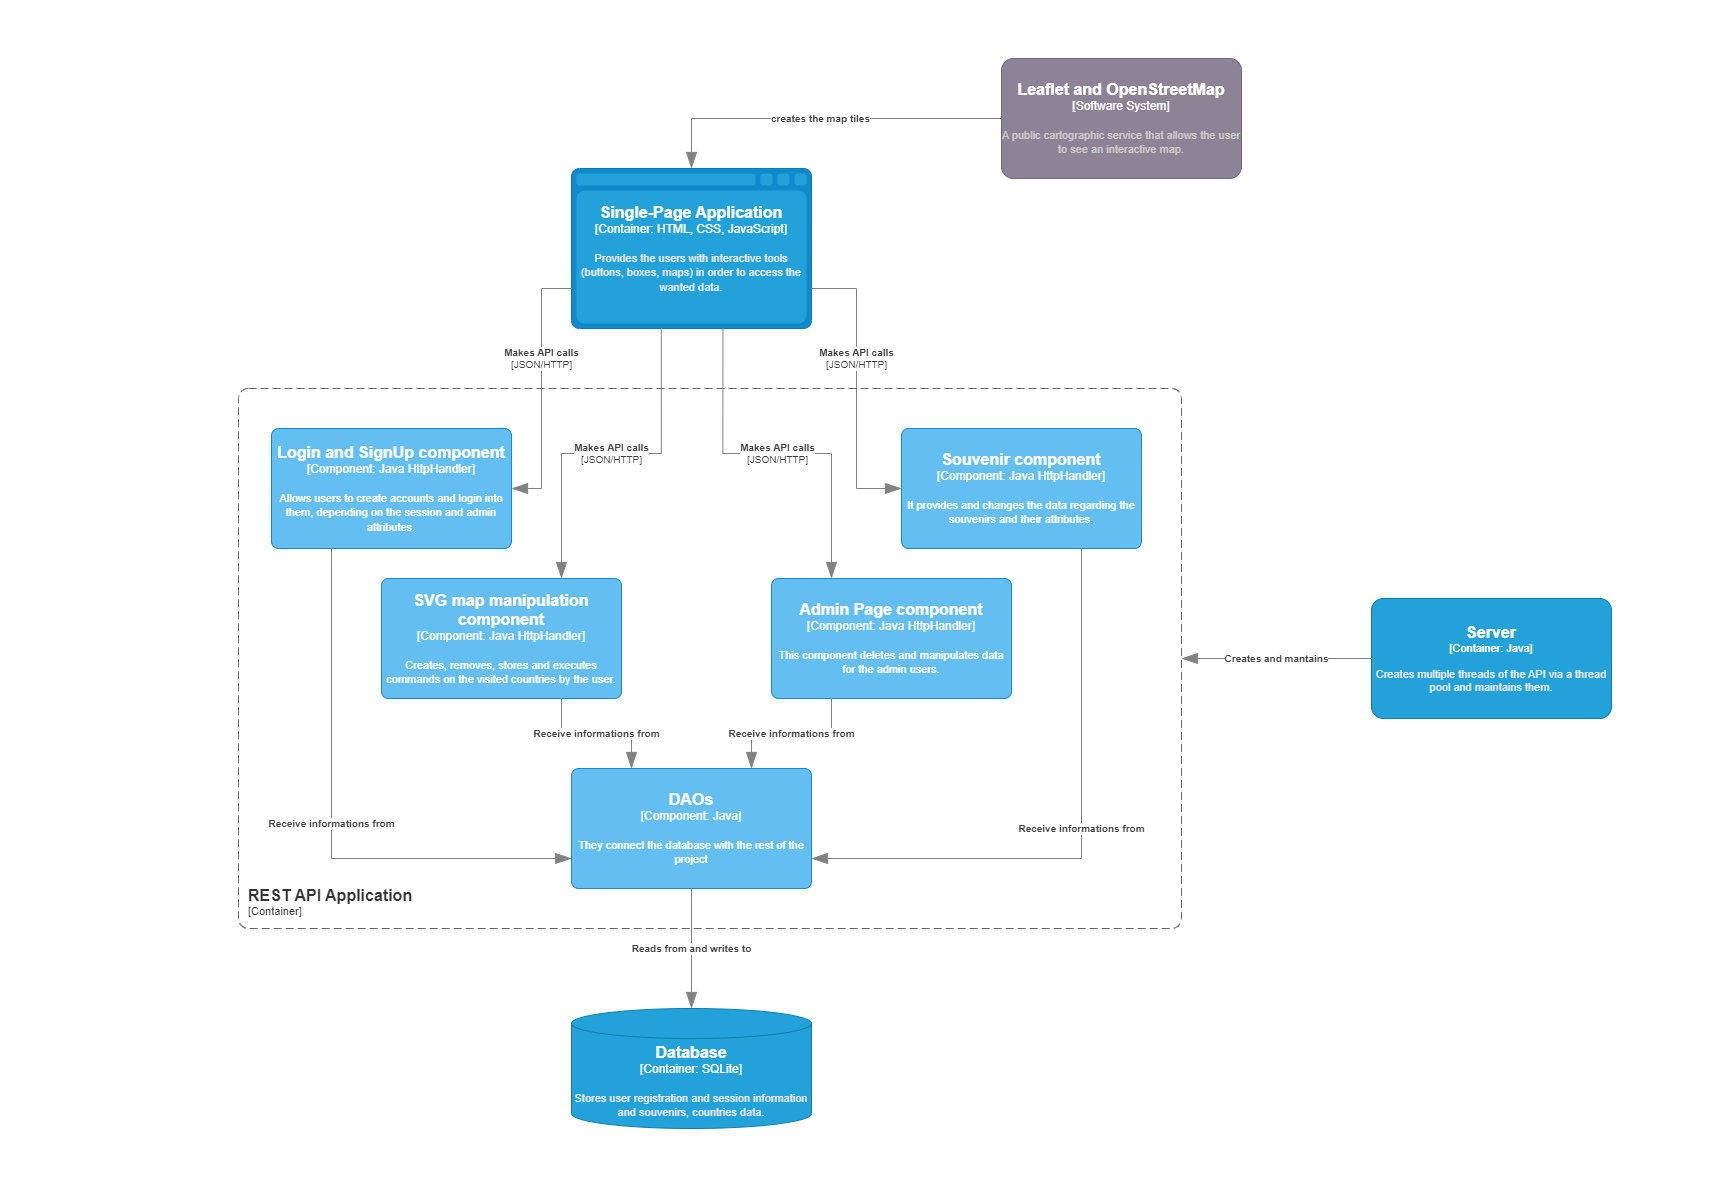

The diagram above was exported from draw.io. Its source (the exported page's mxGraphModel, read from the mxfile embedded in the PNG):
<mxGraphModel dx="2117" dy="557" grid="1" gridSize="10" guides="1" tooltips="1" connect="1" arrows="1" fold="1" page="1" pageScale="1" pageWidth="827" pageHeight="1169" math="0" shadow="0">
  <root>
    <mxCell id="0" />
    <mxCell id="1" parent="0" />
    <object placeholders="1" c4Name="Leaflet and OpenStreetMap" c4Type="Software System" c4Description="A public cartographic service that allows the user to see an interactive map." label="&lt;font style=&quot;font-size: 16px&quot;&gt;&lt;b&gt;%c4Name%&lt;/b&gt;&lt;/font&gt;&lt;div&gt;[%c4Type%]&lt;/div&gt;&lt;br&gt;&lt;div&gt;&lt;font style=&quot;font-size: 11px&quot;&gt;&lt;font color=&quot;#cccccc&quot;&gt;%c4Description%&lt;/font&gt;&lt;/div&gt;" id="MMXHCTuF0zlD2CQznGOh-3">
      <mxCell style="rounded=1;whiteSpace=wrap;html=1;labelBackgroundColor=none;fillColor=#8C8496;fontColor=#ffffff;align=center;arcSize=10;strokeColor=#736782;metaEdit=1;resizable=0;points=[[0.25,0,0],[0.5,0,0],[0.75,0,0],[1,0.25,0],[1,0.5,0],[1,0.75,0],[0.75,1,0],[0.5,1,0],[0.25,1,0],[0,0.75,0],[0,0.5,0],[0,0.25,0]];" vertex="1" parent="1">
        <mxGeometry x="670" y="60" width="240" height="120" as="geometry" />
      </mxCell>
    </object>
    <object placeholders="1" c4Type="Relationship" c4Description="creates the map tiles" label="&lt;div style=&quot;text-align: left&quot;&gt;&lt;div style=&quot;text-align: center&quot;&gt;&lt;b&gt;%c4Description%&lt;/b&gt;&lt;/div&gt;" id="MMXHCTuF0zlD2CQznGOh-5">
      <mxCell style="endArrow=blockThin;html=1;fontSize=10;fontColor=#404040;strokeWidth=1;endFill=1;strokeColor=#828282;elbow=vertical;metaEdit=1;endSize=14;startSize=14;jumpStyle=arc;jumpSize=16;rounded=0;edgeStyle=orthogonalEdgeStyle;exitX=0;exitY=0.5;exitDx=0;exitDy=0;exitPerimeter=0;entryX=0.5;entryY=0;entryDx=0;entryDy=0;entryPerimeter=0;" edge="1" parent="1" source="MMXHCTuF0zlD2CQznGOh-3" target="MMXHCTuF0zlD2CQznGOh-12">
        <mxGeometry x="0.0058" width="240" relative="1" as="geometry">
          <mxPoint x="450" y="450" as="sourcePoint" />
          <mxPoint x="450" y="870" as="targetPoint" />
          <mxPoint as="offset" />
        </mxGeometry>
      </mxCell>
    </object>
    <object placeholders="1" c4Type="Single-Page Application" c4Container="Container" c4Technology="HTML, CSS, JavaScript" c4Description="Provides the users with interactive tools (buttons, boxes, maps) in order to access the wanted data." label="&lt;font style=&quot;font-size: 16px&quot;&gt;&lt;b&gt;%c4Type%&lt;/b&gt;&lt;/font&gt;&lt;div&gt;[%c4Container%:&amp;nbsp;%c4Technology%]&lt;/div&gt;&lt;br&gt;&lt;div&gt;&lt;font style=&quot;font-size: 11px&quot;&gt;&lt;font color=&quot;#E6E6E6&quot;&gt;%c4Description%&lt;/font&gt;&lt;/div&gt;" id="MMXHCTuF0zlD2CQznGOh-12">
      <mxCell style="shape=mxgraph.c4.webBrowserContainer2;whiteSpace=wrap;html=1;boundedLbl=1;rounded=0;labelBackgroundColor=none;strokeColor=#118ACD;fillColor=#23A2D9;strokeColor=#118ACD;strokeColor2=#0E7DAD;fontSize=12;fontColor=#ffffff;align=center;metaEdit=1;points=[[0.5,0,0],[1,0.25,0],[1,0.5,0],[1,0.75,0],[0.5,1,0],[0,0.75,0],[0,0.5,0],[0,0.25,0]];resizable=0;" vertex="1" parent="1">
        <mxGeometry x="240" y="170" width="240" height="160" as="geometry" />
      </mxCell>
    </object>
    <object placeholders="1" c4Type="Relationship" c4Technology="JSON/HTTP" c4Description="Makes API calls" label="&lt;div style=&quot;text-align: left&quot;&gt;&lt;div style=&quot;text-align: center&quot;&gt;&lt;b&gt;%c4Description%&lt;/b&gt;&lt;/div&gt;&lt;div style=&quot;text-align: center&quot;&gt;[%c4Technology%]&lt;/div&gt;&lt;/div&gt;" id="MMXHCTuF0zlD2CQznGOh-15">
      <mxCell style="endArrow=blockThin;html=1;fontSize=10;fontColor=#404040;strokeWidth=1;endFill=1;strokeColor=#828282;elbow=vertical;metaEdit=1;endSize=14;startSize=14;jumpStyle=arc;jumpSize=16;rounded=0;edgeStyle=orthogonalEdgeStyle;exitX=0;exitY=0.75;exitDx=0;exitDy=0;exitPerimeter=0;entryX=1;entryY=0.5;entryDx=0;entryDy=0;entryPerimeter=0;" edge="1" parent="1" source="MMXHCTuF0zlD2CQznGOh-12" target="MMXHCTuF0zlD2CQznGOh-25">
        <mxGeometry x="-0.2308" width="240" relative="1" as="geometry">
          <mxPoint x="290" y="590" as="sourcePoint" />
          <mxPoint x="414" y="420" as="targetPoint" />
          <mxPoint as="offset" />
        </mxGeometry>
      </mxCell>
    </object>
    <object placeholders="1" c4Type="Database" c4Container="Container" c4Technology="SQLite" c4Description="Stores user registration and session information and souvenirs, countries data." label="&lt;font style=&quot;font-size: 16px&quot;&gt;&lt;b&gt;%c4Type%&lt;/b&gt;&lt;/font&gt;&lt;div&gt;[%c4Container%:&amp;nbsp;%c4Technology%]&lt;/div&gt;&lt;br&gt;&lt;div&gt;&lt;font style=&quot;font-size: 11px&quot;&gt;&lt;font color=&quot;#E6E6E6&quot;&gt;%c4Description%&lt;/font&gt;&lt;/div&gt;" id="MMXHCTuF0zlD2CQznGOh-18">
      <mxCell style="shape=cylinder3;size=15;whiteSpace=wrap;html=1;boundedLbl=1;rounded=0;labelBackgroundColor=none;fillColor=#23A2D9;fontSize=12;fontColor=#ffffff;align=center;strokeColor=#0E7DAD;metaEdit=1;points=[[0.5,0,0],[1,0.25,0],[1,0.5,0],[1,0.75,0],[0.5,1,0],[0,0.75,0],[0,0.5,0],[0,0.25,0]];resizable=0;" vertex="1" parent="1">
        <mxGeometry x="240" y="1010" width="240" height="120" as="geometry" />
      </mxCell>
    </object>
    <object placeholders="1" c4Name="Server" c4Type="Container" c4Technology="Java" c4Description="Creates multiple threads of the API via a thread pool and maintains them." label="&lt;font style=&quot;font-size: 16px&quot;&gt;&lt;b&gt;%c4Name%&lt;/b&gt;&lt;/font&gt;&lt;div&gt;[%c4Type%: %c4Technology%]&lt;/div&gt;&lt;br&gt;&lt;div&gt;&lt;font style=&quot;font-size: 11px&quot;&gt;&lt;font color=&quot;#E6E6E6&quot;&gt;%c4Description%&lt;/font&gt;&lt;/div&gt;" id="MMXHCTuF0zlD2CQznGOh-20">
      <mxCell style="rounded=1;whiteSpace=wrap;html=1;fontSize=11;labelBackgroundColor=none;fillColor=#23A2D9;fontColor=#ffffff;align=center;arcSize=10;strokeColor=#0E7DAD;metaEdit=1;resizable=0;points=[[0.25,0,0],[0.5,0,0],[0.75,0,0],[1,0.25,0],[1,0.5,0],[1,0.75,0],[0.75,1,0],[0.5,1,0],[0.25,1,0],[0,0.75,0],[0,0.5,0],[0,0.25,0]];" vertex="1" parent="1">
        <mxGeometry x="1040" y="600" width="240" height="120" as="geometry" />
      </mxCell>
    </object>
    <object placeholders="1" c4Type="Relationship" c4Description="Reads from and writes to" label="&lt;div style=&quot;text-align: left&quot;&gt;&lt;div style=&quot;text-align: center&quot;&gt;&lt;b&gt;%c4Description%&lt;/b&gt;&lt;/div&gt;" id="MMXHCTuF0zlD2CQznGOh-21">
      <mxCell style="endArrow=blockThin;html=1;fontSize=10;fontColor=#404040;strokeWidth=1;endFill=1;strokeColor=#828282;elbow=vertical;metaEdit=1;endSize=14;startSize=14;jumpStyle=arc;jumpSize=16;rounded=0;edgeStyle=orthogonalEdgeStyle;entryX=0.5;entryY=0;entryDx=0;entryDy=0;entryPerimeter=0;exitX=0.5;exitY=1;exitDx=0;exitDy=0;exitPerimeter=0;" edge="1" parent="1" source="MMXHCTuF0zlD2CQznGOh-29" target="MMXHCTuF0zlD2CQznGOh-18">
        <mxGeometry width="240" relative="1" as="geometry">
          <mxPoint x="-100" y="670" as="sourcePoint" />
          <mxPoint x="180" y="645" as="targetPoint" />
        </mxGeometry>
      </mxCell>
    </object>
    <object placeholders="1" c4Type="Relationship" c4Description="Creates and mantains" label="&lt;div style=&quot;text-align: left&quot;&gt;&lt;div style=&quot;text-align: center&quot;&gt;&lt;b&gt;%c4Description%&lt;/b&gt;&lt;/div&gt;" id="MMXHCTuF0zlD2CQznGOh-22">
      <mxCell style="endArrow=blockThin;html=1;fontSize=10;fontColor=#404040;strokeWidth=1;endFill=1;strokeColor=#828282;elbow=vertical;metaEdit=1;endSize=14;startSize=14;jumpStyle=arc;jumpSize=16;rounded=0;edgeStyle=orthogonalEdgeStyle;exitX=0;exitY=0.5;exitDx=0;exitDy=0;exitPerimeter=0;" edge="1" parent="1" source="MMXHCTuF0zlD2CQznGOh-20">
        <mxGeometry width="240" relative="1" as="geometry">
          <mxPoint x="560" y="530" as="sourcePoint" />
          <mxPoint x="850" y="660" as="targetPoint" />
          <Array as="points">
            <mxPoint x="890" y="660" />
            <mxPoint x="890" y="660" />
          </Array>
        </mxGeometry>
      </mxCell>
    </object>
    <object placeholders="1" c4Name="REST API Application&#10;" c4Type="ContainerScopeBoundary" c4Application="Container" label="&lt;font style=&quot;font-size: 16px&quot;&gt;&lt;b&gt;&lt;div style=&quot;text-align: left&quot;&gt;%c4Name%&lt;/div&gt;&lt;/b&gt;&lt;/font&gt;&lt;div style=&quot;text-align: left&quot;&gt;[%c4Application%]&lt;/div&gt;" id="MMXHCTuF0zlD2CQznGOh-23">
      <mxCell style="rounded=1;fontSize=11;whiteSpace=wrap;html=1;dashed=1;arcSize=20;fillColor=none;strokeColor=#666666;fontColor=#333333;labelBackgroundColor=none;align=left;verticalAlign=bottom;labelBorderColor=none;spacingTop=0;spacing=10;dashPattern=8 4;metaEdit=1;rotatable=0;perimeter=rectanglePerimeter;noLabel=0;labelPadding=0;allowArrows=0;connectable=0;expand=0;recursiveResize=0;editable=1;pointerEvents=0;absoluteArcSize=1;points=[[0.25,0,0],[0.5,0,0],[0.75,0,0],[1,0.25,0],[1,0.5,0],[1,0.75,0],[0.75,1,0],[0.5,1,0],[0.25,1,0],[0,0.75,0],[0,0.5,0],[0,0.25,0]];" vertex="1" parent="1">
        <mxGeometry x="-93" y="390" width="943" height="540" as="geometry" />
      </mxCell>
    </object>
    <object placeholders="1" c4Name="Login and SignUp component" c4Type="Component" c4Technology="Java HttpHandler" c4Description="Allows users to create accounts and login into them, depending on the session and admin attributes." label="&lt;font style=&quot;font-size: 16px&quot;&gt;&lt;b&gt;%c4Name%&lt;/b&gt;&lt;/font&gt;&lt;div&gt;[%c4Type%: %c4Technology%]&lt;/div&gt;&lt;br&gt;&lt;div&gt;&lt;font style=&quot;font-size: 11px&quot;&gt;%c4Description%&lt;/font&gt;&lt;/div&gt;" id="MMXHCTuF0zlD2CQznGOh-25">
      <mxCell style="rounded=1;whiteSpace=wrap;html=1;labelBackgroundColor=none;fillColor=#63BEF2;fontColor=#ffffff;align=center;arcSize=6;strokeColor=#2086C9;metaEdit=1;resizable=0;points=[[0.25,0,0],[0.5,0,0],[0.75,0,0],[1,0.25,0],[1,0.5,0],[1,0.75,0],[0.75,1,0],[0.5,1,0],[0.25,1,0],[0,0.75,0],[0,0.5,0],[0,0.25,0]];" vertex="1" parent="1">
        <mxGeometry x="-60" y="430" width="240" height="120" as="geometry" />
      </mxCell>
    </object>
    <object placeholders="1" c4Name="SVG map manipulation component&#10;" c4Type="Component" c4Technology="Java HttpHandler" c4Description="Creates, removes, stores and executes commands on the visited countries by the user." label="&lt;font style=&quot;font-size: 16px&quot;&gt;&lt;b&gt;%c4Name%&lt;/b&gt;&lt;/font&gt;&lt;div&gt;[%c4Type%: %c4Technology%]&lt;/div&gt;&lt;br&gt;&lt;div&gt;&lt;font style=&quot;font-size: 11px&quot;&gt;%c4Description%&lt;/font&gt;&lt;/div&gt;" id="MMXHCTuF0zlD2CQznGOh-26">
      <mxCell style="rounded=1;whiteSpace=wrap;html=1;labelBackgroundColor=none;fillColor=#63BEF2;fontColor=#ffffff;align=center;arcSize=6;strokeColor=#2086C9;metaEdit=1;resizable=0;points=[[0.25,0,0],[0.5,0,0],[0.75,0,0],[1,0.25,0],[1,0.5,0],[1,0.75,0],[0.75,1,0],[0.5,1,0],[0.25,1,0],[0,0.75,0],[0,0.5,0],[0,0.25,0]];" vertex="1" parent="1">
        <mxGeometry x="50" y="580" width="240" height="120" as="geometry" />
      </mxCell>
    </object>
    <object placeholders="1" c4Name="Souvenir component" c4Type="Component" c4Technology="Java HttpHandler" c4Description="It provides and changes the data regarding the souvenirs and their attributes." label="&lt;font style=&quot;font-size: 16px&quot;&gt;&lt;b&gt;%c4Name%&lt;/b&gt;&lt;/font&gt;&lt;div&gt;[%c4Type%: %c4Technology%]&lt;/div&gt;&lt;br&gt;&lt;div&gt;&lt;font style=&quot;font-size: 11px&quot;&gt;%c4Description%&lt;/font&gt;&lt;/div&gt;" id="MMXHCTuF0zlD2CQznGOh-27">
      <mxCell style="rounded=1;whiteSpace=wrap;html=1;labelBackgroundColor=none;fillColor=#63BEF2;fontColor=#ffffff;align=center;arcSize=6;strokeColor=#2086C9;metaEdit=1;resizable=0;points=[[0.25,0,0],[0.5,0,0],[0.75,0,0],[1,0.25,0],[1,0.5,0],[1,0.75,0],[0.75,1,0],[0.5,1,0],[0.25,1,0],[0,0.75,0],[0,0.5,0],[0,0.25,0]];" vertex="1" parent="1">
        <mxGeometry x="570" y="430" width="240" height="120" as="geometry" />
      </mxCell>
    </object>
    <object placeholders="1" c4Name="Admin Page component&#10;" c4Type="Component" c4Technology="Java HttpHandler" c4Description="This component deletes and manipulates data for the admin users." label="&lt;font style=&quot;font-size: 16px&quot;&gt;&lt;b&gt;%c4Name%&lt;/b&gt;&lt;/font&gt;&lt;div&gt;[%c4Type%: %c4Technology%]&lt;/div&gt;&lt;br&gt;&lt;div&gt;&lt;font style=&quot;font-size: 11px&quot;&gt;%c4Description%&lt;/font&gt;&lt;/div&gt;" id="MMXHCTuF0zlD2CQznGOh-28">
      <mxCell style="rounded=1;whiteSpace=wrap;html=1;labelBackgroundColor=none;fillColor=#63BEF2;fontColor=#ffffff;align=center;arcSize=6;strokeColor=#2086C9;metaEdit=1;resizable=0;points=[[0.25,0,0],[0.5,0,0],[0.75,0,0],[1,0.25,0],[1,0.5,0],[1,0.75,0],[0.75,1,0],[0.5,1,0],[0.25,1,0],[0,0.75,0],[0,0.5,0],[0,0.25,0]];" vertex="1" parent="1">
        <mxGeometry x="440" y="580" width="240" height="120" as="geometry" />
      </mxCell>
    </object>
    <object placeholders="1" c4Name="DAOs" c4Type="Component" c4Technology="Java" c4Description="They connect the database with the rest of the project" label="&lt;font style=&quot;font-size: 16px&quot;&gt;&lt;b&gt;%c4Name%&lt;/b&gt;&lt;/font&gt;&lt;div&gt;[%c4Type%: %c4Technology%]&lt;/div&gt;&lt;br&gt;&lt;div&gt;&lt;font style=&quot;font-size: 11px&quot;&gt;%c4Description%&lt;/font&gt;&lt;/div&gt;" id="MMXHCTuF0zlD2CQznGOh-29">
      <mxCell style="rounded=1;whiteSpace=wrap;html=1;labelBackgroundColor=none;fillColor=#63BEF2;fontColor=#ffffff;align=center;arcSize=6;strokeColor=#2086C9;metaEdit=1;resizable=0;points=[[0.25,0,0],[0.5,0,0],[0.75,0,0],[1,0.25,0],[1,0.5,0],[1,0.75,0],[0.75,1,0],[0.5,1,0],[0.25,1,0],[0,0.75,0],[0,0.5,0],[0,0.25,0]];" vertex="1" parent="1">
        <mxGeometry x="240" y="770" width="240" height="120" as="geometry" />
      </mxCell>
    </object>
    <object placeholders="1" c4Type="Relationship" c4Description="Receive informations from" label="&lt;div style=&quot;text-align: left&quot;&gt;&lt;div style=&quot;text-align: center&quot;&gt;&lt;b&gt;%c4Description%&lt;/b&gt;&lt;/div&gt;" id="MMXHCTuF0zlD2CQznGOh-30">
      <mxCell style="endArrow=blockThin;html=1;fontSize=10;fontColor=#404040;strokeWidth=1;endFill=1;strokeColor=#828282;elbow=vertical;metaEdit=1;endSize=14;startSize=14;jumpStyle=arc;jumpSize=16;rounded=0;edgeStyle=orthogonalEdgeStyle;exitX=0.25;exitY=1;exitDx=0;exitDy=0;exitPerimeter=0;entryX=0.75;entryY=0;entryDx=0;entryDy=0;entryPerimeter=0;" edge="1" parent="1" source="MMXHCTuF0zlD2CQznGOh-28" target="MMXHCTuF0zlD2CQznGOh-29">
        <mxGeometry width="240" relative="1" as="geometry">
          <mxPoint x="470" y="740" as="sourcePoint" />
          <mxPoint x="710" y="740" as="targetPoint" />
        </mxGeometry>
      </mxCell>
    </object>
    <object placeholders="1" c4Type="Relationship" c4Description="Receive informations from" label="&lt;div style=&quot;text-align: left&quot;&gt;&lt;div style=&quot;text-align: center&quot;&gt;&lt;b&gt;%c4Description%&lt;/b&gt;&lt;/div&gt;" id="MMXHCTuF0zlD2CQznGOh-31">
      <mxCell style="endArrow=blockThin;html=1;fontSize=10;fontColor=#404040;strokeWidth=1;endFill=1;strokeColor=#828282;elbow=vertical;metaEdit=1;endSize=14;startSize=14;jumpStyle=arc;jumpSize=16;rounded=0;edgeStyle=orthogonalEdgeStyle;exitX=0.75;exitY=1;exitDx=0;exitDy=0;exitPerimeter=0;entryX=0.25;entryY=0;entryDx=0;entryDy=0;entryPerimeter=0;" edge="1" parent="1" source="MMXHCTuF0zlD2CQznGOh-26" target="MMXHCTuF0zlD2CQznGOh-29">
        <mxGeometry width="240" relative="1" as="geometry">
          <mxPoint x="180" y="720" as="sourcePoint" />
          <mxPoint x="420" y="720" as="targetPoint" />
        </mxGeometry>
      </mxCell>
    </object>
    <object placeholders="1" c4Type="Relationship" c4Description="Receive informations from" label="&lt;div style=&quot;text-align: left&quot;&gt;&lt;div style=&quot;text-align: center&quot;&gt;&lt;b&gt;%c4Description%&lt;/b&gt;&lt;/div&gt;" id="MMXHCTuF0zlD2CQznGOh-32">
      <mxCell style="endArrow=blockThin;html=1;fontSize=10;fontColor=#404040;strokeWidth=1;endFill=1;strokeColor=#828282;elbow=vertical;metaEdit=1;endSize=14;startSize=14;jumpStyle=arc;jumpSize=16;rounded=0;edgeStyle=orthogonalEdgeStyle;exitX=0.25;exitY=1;exitDx=0;exitDy=0;exitPerimeter=0;entryX=0;entryY=0.75;entryDx=0;entryDy=0;entryPerimeter=0;" edge="1" parent="1" source="MMXHCTuF0zlD2CQznGOh-25" target="MMXHCTuF0zlD2CQznGOh-29">
        <mxGeometry width="240" relative="1" as="geometry">
          <mxPoint x="250" y="540" as="sourcePoint" />
          <mxPoint x="490" y="540" as="targetPoint" />
        </mxGeometry>
      </mxCell>
    </object>
    <object placeholders="1" c4Type="Relationship" c4Description="Receive informations from" label="&lt;div style=&quot;text-align: left&quot;&gt;&lt;div style=&quot;text-align: center&quot;&gt;&lt;b&gt;%c4Description%&lt;/b&gt;&lt;/div&gt;" id="MMXHCTuF0zlD2CQznGOh-33">
      <mxCell style="endArrow=blockThin;html=1;fontSize=10;fontColor=#404040;strokeWidth=1;endFill=1;strokeColor=#828282;elbow=vertical;metaEdit=1;endSize=14;startSize=14;jumpStyle=arc;jumpSize=16;rounded=0;edgeStyle=orthogonalEdgeStyle;exitX=0.75;exitY=1;exitDx=0;exitDy=0;exitPerimeter=0;entryX=1;entryY=0.75;entryDx=0;entryDy=0;entryPerimeter=0;" edge="1" parent="1" source="MMXHCTuF0zlD2CQznGOh-27" target="MMXHCTuF0zlD2CQznGOh-29">
        <mxGeometry x="-0.0345" width="240" relative="1" as="geometry">
          <mxPoint x="260" y="550" as="sourcePoint" />
          <mxPoint x="500" y="550" as="targetPoint" />
          <mxPoint as="offset" />
        </mxGeometry>
      </mxCell>
    </object>
    <object placeholders="1" c4Type="Relationship" c4Technology="JSON/HTTP" c4Description="Makes API calls" label="&lt;div style=&quot;text-align: left&quot;&gt;&lt;div style=&quot;text-align: center&quot;&gt;&lt;b&gt;%c4Description%&lt;/b&gt;&lt;/div&gt;&lt;div style=&quot;text-align: center&quot;&gt;[%c4Technology%]&lt;/div&gt;&lt;/div&gt;" id="MMXHCTuF0zlD2CQznGOh-34">
      <mxCell style="endArrow=blockThin;html=1;fontSize=10;fontColor=#404040;strokeWidth=1;endFill=1;strokeColor=#828282;elbow=vertical;metaEdit=1;endSize=14;startSize=14;jumpStyle=arc;jumpSize=16;rounded=0;edgeStyle=orthogonalEdgeStyle;exitX=1;exitY=0.75;exitDx=0;exitDy=0;exitPerimeter=0;entryX=0;entryY=0.5;entryDx=0;entryDy=0;entryPerimeter=0;" edge="1" parent="1" source="MMXHCTuF0zlD2CQznGOh-12" target="MMXHCTuF0zlD2CQznGOh-27">
        <mxGeometry x="-0.2069" width="240" relative="1" as="geometry">
          <mxPoint x="450" y="430" as="sourcePoint" />
          <mxPoint x="390" y="560" as="targetPoint" />
          <mxPoint as="offset" />
        </mxGeometry>
      </mxCell>
    </object>
    <object placeholders="1" c4Type="Relationship" c4Technology="JSON/HTTP" c4Description="Makes API calls" label="&lt;div style=&quot;text-align: left&quot;&gt;&lt;div style=&quot;text-align: center&quot;&gt;&lt;b&gt;%c4Description%&lt;/b&gt;&lt;/div&gt;&lt;div style=&quot;text-align: center&quot;&gt;[%c4Technology%]&lt;/div&gt;&lt;/div&gt;" id="MMXHCTuF0zlD2CQznGOh-35">
      <mxCell style="endArrow=blockThin;html=1;fontSize=10;fontColor=#404040;strokeWidth=1;endFill=1;strokeColor=#828282;elbow=vertical;metaEdit=1;endSize=14;startSize=14;jumpStyle=arc;jumpSize=16;rounded=0;edgeStyle=orthogonalEdgeStyle;entryX=0.75;entryY=0;entryDx=0;entryDy=0;entryPerimeter=0;exitX=0.374;exitY=0.997;exitDx=0;exitDy=0;exitPerimeter=0;" edge="1" parent="1" source="MMXHCTuF0zlD2CQznGOh-12" target="MMXHCTuF0zlD2CQznGOh-26">
        <mxGeometry width="240" relative="1" as="geometry">
          <mxPoint x="290" y="374" as="sourcePoint" />
          <mxPoint x="370" y="570" as="targetPoint" />
        </mxGeometry>
      </mxCell>
    </object>
    <object placeholders="1" c4Type="Relationship" c4Technology="JSON/HTTP" c4Description="Makes API calls" label="&lt;div style=&quot;text-align: left&quot;&gt;&lt;div style=&quot;text-align: center&quot;&gt;&lt;b&gt;%c4Description%&lt;/b&gt;&lt;/div&gt;&lt;div style=&quot;text-align: center&quot;&gt;[%c4Technology%]&lt;/div&gt;&lt;/div&gt;" id="MMXHCTuF0zlD2CQznGOh-36">
      <mxCell style="endArrow=blockThin;html=1;fontSize=10;fontColor=#404040;strokeWidth=1;endFill=1;strokeColor=#828282;elbow=vertical;metaEdit=1;endSize=14;startSize=14;jumpStyle=arc;jumpSize=16;rounded=0;edgeStyle=orthogonalEdgeStyle;exitX=0.631;exitY=1.002;exitDx=0;exitDy=0;exitPerimeter=0;entryX=0.25;entryY=0;entryDx=0;entryDy=0;entryPerimeter=0;" edge="1" parent="1" source="MMXHCTuF0zlD2CQznGOh-12" target="MMXHCTuF0zlD2CQznGOh-28">
        <mxGeometry width="240" relative="1" as="geometry">
          <mxPoint x="474" y="460" as="sourcePoint" />
          <mxPoint x="414" y="590" as="targetPoint" />
        </mxGeometry>
      </mxCell>
    </object>
  </root>
</mxGraphModel>